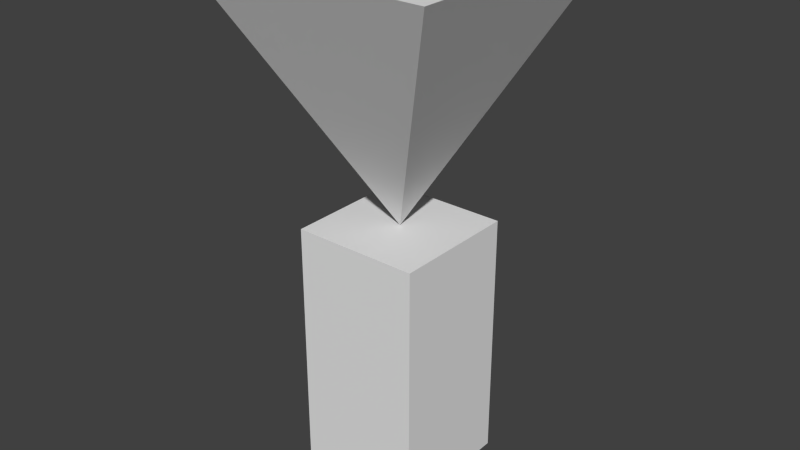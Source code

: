 # Source: SimpleOLD.blend  (saved by Blender 2.66.1; exported with 4.5.12 LTS)
import bpy
from mathutils import Matrix  # noqa: F401  (used for matrix-valued properties, if any)

bpy.ops.wm.read_factory_settings(use_empty=True)
scene = bpy.context.scene
scene.name = 'Scene'

# ---- collections
col_collection_1 = bpy.data.collections.new('Collection 1'); scene.collection.children.link(col_collection_1)

# ---- world
world_world = bpy.data.worlds.new('World'); scene.world = world_world
world_world.color = (0.05088, 0.05088, 0.05088)
world_world.use_sun_shadow = False
world_world.sun_shadow_jitter_overblur = 0.0
world_world.cycles.sampling_method = 'MANUAL'
world_world.cycles.sample_map_resolution = 256

# ---- meshes
me_legs = bpy.data.meshes.new('Legs')
me_legs.from_pydata([(0.0, 0.0, 1.0), (-2.0, -2.0, 3.0), (-2.0, 2.0, 3.0), (2.0, 2.0, 3.0), (2.0, -2.0, 3.0)], [], [(4, 3, 2, 1), (1, 2, 0), (2, 3, 0), (3, 4, 0), (4, 1, 0)])
me_legs.use_remesh_preserve_volume = False
me_legs.use_remesh_preserve_attributes = False
me_legs.use_mirror_vertex_groups = False
me_legs.update()
me_legs_001 = bpy.data.meshes.new('Legs.001')
me_legs_001.from_pydata([(-1.0, -1.0, -1.0), (-1.0, 1.0, -1.0), (1.0, 1.0, -1.0), (1.0, -1.0, -1.0), (-1.0, -1.0, 1.0), (-1.0, 1.0, 1.0), (1.0, 1.0, 1.0), (1.0, -1.0, 1.0)], [], [(4, 5, 1, 0), (5, 6, 2, 1), (6, 7, 3, 2), (7, 4, 0, 3), (0, 1, 2, 3), (7, 6, 5, 4)])
me_legs_001.use_remesh_preserve_volume = False
me_legs_001.use_remesh_preserve_attributes = False
me_legs_001.use_mirror_vertex_groups = False
me_legs_001.update()

# ---- objects
ob_actbot = bpy.data.objects.new('ACTbot', me_legs)
ob_legs = bpy.data.objects.new('Legs', me_legs_001)

# ---- transforms, parenting, visibility, modifiers, constraints
ob_actbot.location = (0.0, 0.0, 1.0)
ob_actbot.scale = (0.5, 0.5, 1.0)
ob_actbot.lineart.crease_threshold = 0.0
ob_legs.parent = ob_actbot
ob_legs.matrix_parent_inverse = Matrix(((2.0, 0.0, 0.0, 0.0), (0.0, 2.0, 0.0, 0.0), (0.0, 0.0, 1.0, -1.0), (0.0, 0.0, 0.0, 1.0)))
ob_legs.location = (0.0, 0.0, 1.0)
ob_legs.scale = (0.5, 0.5, 1.0)
ob_legs.lineart.crease_threshold = 0.0

# ---- collection membership
col_collection_1.objects.link(ob_actbot)
col_collection_1.objects.link(ob_legs)

# ---- scene / render settings (as saved in the file)
scene.frame_start = 1; scene.frame_end = 250; scene.frame_set(1)
scene.render.engine = 'BLENDER_EEVEE_NEXT'
scene.render.image_settings.color_mode = 'RGB'
scene.render.image_settings.compression = 90
scene.render.resolution_percentage = 50
scene.render.dither_intensity = 0.0
scene.render.bake_margin = 2
scene.cycles.use_denoising = False
scene.cycles.samples = 10
scene.cycles.sampling_pattern = 'TABULATED_SOBOL'
scene.cycles.light_sampling_threshold = 0.0
scene.cycles.use_adaptive_sampling = False
scene.cycles.use_light_tree = False
scene.cycles.blur_glossy = 0.0
scene.cycles.volume_bounces = 1
scene.cycles.pixel_filter_type = 'GAUSSIAN'
scene.cycles.sample_clamp_indirect = 0.0
scene.view_settings.view_transform = 'Standard'
bpy.context.view_layer.update()

# ---- added for rendering (the .blend has no active camera and no usable light): camera, sun
cam_auto = bpy.data.cameras.new('AutoCamera')
cam_auto.lens = 50.0
cam_auto.sensor_width = 36.0
cam_auto.clip_end = 1000.0
ob_auto_camera = bpy.data.objects.new('AutoCamera', cam_auto)
scene.collection.objects.link(ob_auto_camera)
ob_auto_camera.location = (4.53266, -5.43919, 5.62613)
ob_auto_camera.rotation_euler = (1.09748, -7.21219e-08, 0.694738)
scene.camera = ob_auto_camera
light_auto_sun = bpy.data.lights.new('AutoSun', 'SUN')
light_auto_sun.energy = 3.0
light_auto_sun.angle = 0.0523599
ob_auto_sun = bpy.data.objects.new('AutoSun', light_auto_sun)
scene.collection.objects.link(ob_auto_sun)
ob_auto_sun.rotation_euler = (0.872665, 0.174533, 0.523599)
bpy.context.view_layer.update()
